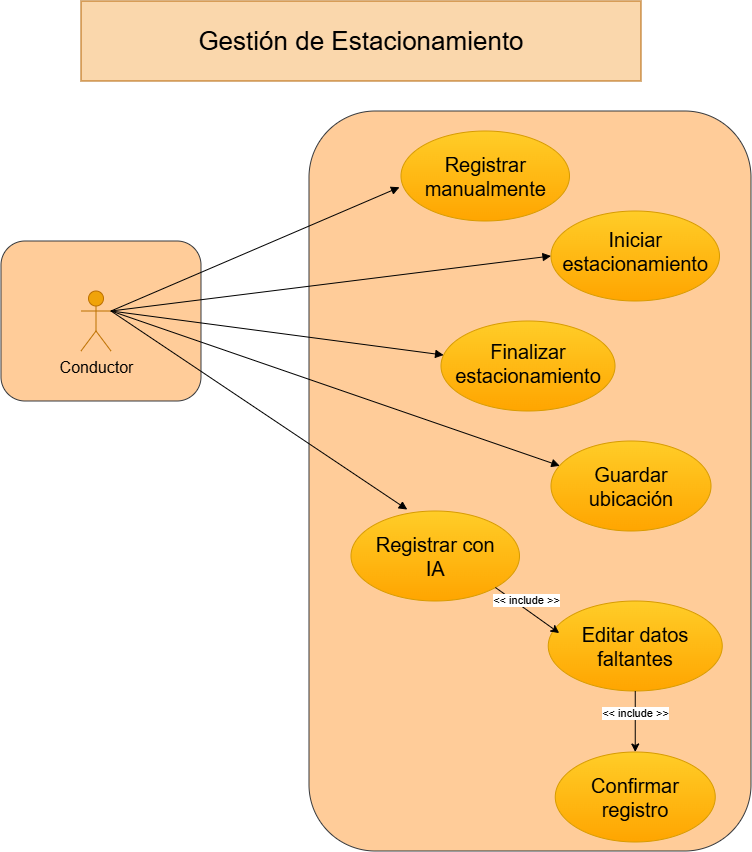

The diagram above was exported from draw.io. Its source (the exported page's mxGraphModel, read from the mxfile embedded in the PNG):
<mxGraphModel dx="1548" dy="902" grid="0" gridSize="10" guides="1" tooltips="1" connect="1" arrows="1" fold="1" page="1" pageScale="1" pageWidth="827" pageHeight="1169" background="light-dark(#ffffff, #121212)" math="0" shadow="0">
  <root>
    <mxCell id="0" />
    <mxCell id="1" parent="0" />
    <mxCell id="MVXfjV7mYmUadCY7rIM_-24" parent="1" style="rounded=1;whiteSpace=wrap;html=1;fillColor=#ffcc99;strokeColor=#36393d;" value="" vertex="1">
      <mxGeometry height="160" width="200" x="40" y="280" as="geometry" />
    </mxCell>
    <mxCell id="MVXfjV7mYmUadCY7rIM_-21" parent="1" style="rounded=1;whiteSpace=wrap;html=1;fillColor=#ffcc99;strokeColor=#36393d;" value="" vertex="1">
      <mxGeometry height="740" width="442" x="348" y="150" as="geometry" />
    </mxCell>
    <mxCell id="MVXfjV7mYmUadCY7rIM_-1" parent="1" style="text;html=1;whiteSpace=wrap;strokeColor=#b46504;fillColor=#fad7ac;align=center;verticalAlign=middle;rounded=0;fontSize=26;" value="Gestión de Estacionamiento" vertex="1">
      <mxGeometry height="80" width="560" x="120" y="40" as="geometry" />
    </mxCell>
    <mxCell id="MVXfjV7mYmUadCY7rIM_-2" parent="1" style="shape=umlActor;verticalLabelPosition=bottom;verticalAlign=top;html=1;fillColor=#f0a30a;strokeColor=#BD7000;fontColor=#000000;" value="&lt;font style=&quot;font-size: 16px;&quot;&gt;Conductor&lt;/font&gt;&lt;div&gt;&lt;br&gt;&lt;/div&gt;" vertex="1">
      <mxGeometry height="60" width="30" x="120" y="330" as="geometry" />
    </mxCell>
    <mxCell id="MVXfjV7mYmUadCY7rIM_-3" parent="1" style="ellipse;whiteSpace=wrap;html=1;shapeInside=1;verticalAlign=middle;fillColor=#ffcd28;strokeColor=#d79b00;fontColor=#000000;gradientColor=#ffa500;fontSize=20;" value="Registrar manualmente" vertex="1">
      <mxGeometry height="90" width="168.5" x="440" y="170" as="geometry" />
    </mxCell>
    <mxCell id="MVXfjV7mYmUadCY7rIM_-5" parent="1" style="ellipse;whiteSpace=wrap;html=1;shapeInside=1;verticalAlign=middle;fillColor=#ffcd28;strokeColor=#d79b00;fontColor=#000000;gradientColor=#ffa500;fontSize=20;" value="Iniciar estacionamiento" vertex="1">
      <mxGeometry height="90" width="168.5" x="590" y="250" as="geometry" />
    </mxCell>
    <mxCell id="MVXfjV7mYmUadCY7rIM_-6" parent="1" style="ellipse;whiteSpace=wrap;html=1;shapeInside=1;verticalAlign=middle;fillColor=#ffcd28;strokeColor=#d79b00;fontColor=#000000;gradientColor=#ffa500;fontSize=20;" value="Confirmar registro" vertex="1">
      <mxGeometry height="90" width="160" x="594.25" y="791" as="geometry" />
    </mxCell>
    <mxCell id="MVXfjV7mYmUadCY7rIM_-7" parent="1" style="ellipse;whiteSpace=wrap;html=1;shapeInside=1;verticalAlign=middle;fillColor=#ffcd28;strokeColor=#d79b00;fontColor=#000000;gradientColor=#ffa500;fontSize=20;" value="Editar datos faltantes" vertex="1">
      <mxGeometry height="90" width="174" x="587.25" y="640" as="geometry" />
    </mxCell>
    <mxCell id="MVXfjV7mYmUadCY7rIM_-8" parent="1" style="ellipse;whiteSpace=wrap;html=1;shapeInside=1;verticalAlign=middle;fillColor=#ffcd28;strokeColor=#d79b00;fontColor=#000000;gradientColor=#ffa500;fontSize=20;" value="Registrar con IA" vertex="1">
      <mxGeometry height="90" width="168.5" x="390" y="550" as="geometry" />
    </mxCell>
    <mxCell id="MVXfjV7mYmUadCY7rIM_-9" parent="1" style="ellipse;whiteSpace=wrap;html=1;shapeInside=1;verticalAlign=middle;fillColor=#ffcd28;strokeColor=#d79b00;fontColor=#000000;gradientColor=#ffa500;fontSize=20;" value="Guardar ubicación" vertex="1">
      <mxGeometry height="90" width="160" x="590" y="480" as="geometry" />
    </mxCell>
    <mxCell id="MVXfjV7mYmUadCY7rIM_-10" parent="1" style="ellipse;whiteSpace=wrap;html=1;shapeInside=1;verticalAlign=middle;fillColor=#ffcd28;strokeColor=#d79b00;fontColor=#000000;gradientColor=#ffa500;fontSize=20;" value="Finalizar estacionamiento" vertex="1">
      <mxGeometry height="90" width="174" x="480" y="360" as="geometry" />
    </mxCell>
    <mxCell id="MVXfjV7mYmUadCY7rIM_-13" edge="1" parent="1" source="MVXfjV7mYmUadCY7rIM_-2" style="html=1;verticalAlign=bottom;endArrow=block;curved=0;rounded=0;entryX=-0.009;entryY=0.625;entryDx=0;entryDy=0;entryPerimeter=0;exitX=1;exitY=0.3333333333333333;exitDx=0;exitDy=0;exitPerimeter=0;" target="MVXfjV7mYmUadCY7rIM_-3" value="">
      <mxGeometry relative="1" width="80" as="geometry">
        <mxPoint x="330" y="540" as="sourcePoint" />
        <mxPoint x="410" y="540" as="targetPoint" />
      </mxGeometry>
    </mxCell>
    <mxCell id="MVXfjV7mYmUadCY7rIM_-14" edge="1" parent="1" source="MVXfjV7mYmUadCY7rIM_-2" style="html=1;verticalAlign=bottom;endArrow=block;curved=0;rounded=0;entryX=0;entryY=0.5;entryDx=0;entryDy=0;exitX=1;exitY=0.3333333333333333;exitDx=0;exitDy=0;exitPerimeter=0;" target="MVXfjV7mYmUadCY7rIM_-5" value="">
      <mxGeometry relative="1" width="80" as="geometry">
        <mxPoint x="330" y="430" as="sourcePoint" />
        <mxPoint x="410" y="430" as="targetPoint" />
      </mxGeometry>
    </mxCell>
    <mxCell id="MVXfjV7mYmUadCY7rIM_-15" edge="1" parent="1" source="MVXfjV7mYmUadCY7rIM_-2" style="html=1;verticalAlign=bottom;endArrow=block;curved=0;rounded=0;exitX=1;exitY=0.3333333333333333;exitDx=0;exitDy=0;exitPerimeter=0;" target="MVXfjV7mYmUadCY7rIM_-10" value="">
      <mxGeometry relative="1" width="80" as="geometry">
        <mxPoint x="330" y="430" as="sourcePoint" />
        <mxPoint x="410" y="430" as="targetPoint" />
      </mxGeometry>
    </mxCell>
    <mxCell id="MVXfjV7mYmUadCY7rIM_-16" edge="1" parent="1" source="MVXfjV7mYmUadCY7rIM_-2" style="html=1;verticalAlign=bottom;endArrow=block;curved=0;rounded=0;entryX=0.055;entryY=0.276;entryDx=0;entryDy=0;entryPerimeter=0;exitX=1;exitY=0.3333333333333333;exitDx=0;exitDy=0;exitPerimeter=0;" target="MVXfjV7mYmUadCY7rIM_-9" value="">
      <mxGeometry relative="1" width="80" as="geometry">
        <mxPoint x="330" y="430" as="sourcePoint" />
        <mxPoint x="410" y="430" as="targetPoint" />
      </mxGeometry>
    </mxCell>
    <mxCell id="MVXfjV7mYmUadCY7rIM_-17" edge="1" parent="1" source="MVXfjV7mYmUadCY7rIM_-2" style="html=1;verticalAlign=bottom;endArrow=block;curved=0;rounded=0;entryX=0.334;entryY=-0.016;entryDx=0;entryDy=0;entryPerimeter=0;exitX=1;exitY=0.3333333333333333;exitDx=0;exitDy=0;exitPerimeter=0;" target="MVXfjV7mYmUadCY7rIM_-8" value="">
      <mxGeometry relative="1" width="80" as="geometry">
        <mxPoint x="330" y="430" as="sourcePoint" />
        <mxPoint x="410" y="430" as="targetPoint" />
      </mxGeometry>
    </mxCell>
    <mxCell id="MVXfjV7mYmUadCY7rIM_-18" edge="1" parent="1" source="MVXfjV7mYmUadCY7rIM_-7" style="html=1;verticalAlign=bottom;endArrow=none;curved=0;rounded=0;exitX=0.063;exitY=0.356;exitDx=0;exitDy=0;entryX=1;entryY=1;entryDx=0;entryDy=0;startArrow=classic;startFill=1;endFill=0;exitPerimeter=0;" target="MVXfjV7mYmUadCY7rIM_-8" value="&amp;lt;&amp;lt; include &amp;gt;&amp;gt;">
      <mxGeometry relative="1" width="80" as="geometry">
        <mxPoint x="330" y="650" as="sourcePoint" />
        <mxPoint x="405.25" y="760" as="targetPoint" />
      </mxGeometry>
    </mxCell>
    <mxCell id="MVXfjV7mYmUadCY7rIM_-19" edge="1" parent="1" source="MVXfjV7mYmUadCY7rIM_-6" style="html=1;verticalAlign=bottom;endArrow=none;curved=0;rounded=0;entryX=0.5;entryY=1;entryDx=0;entryDy=0;startArrow=classic;startFill=1;endFill=0;" target="MVXfjV7mYmUadCY7rIM_-7" value="&amp;lt;&amp;lt; include &amp;gt;&amp;gt;">
      <mxGeometry relative="1" width="80" as="geometry">
        <mxPoint x="330" y="650" as="sourcePoint" />
        <mxPoint x="410" y="650" as="targetPoint" />
      </mxGeometry>
    </mxCell>
  </root>
</mxGraphModel>